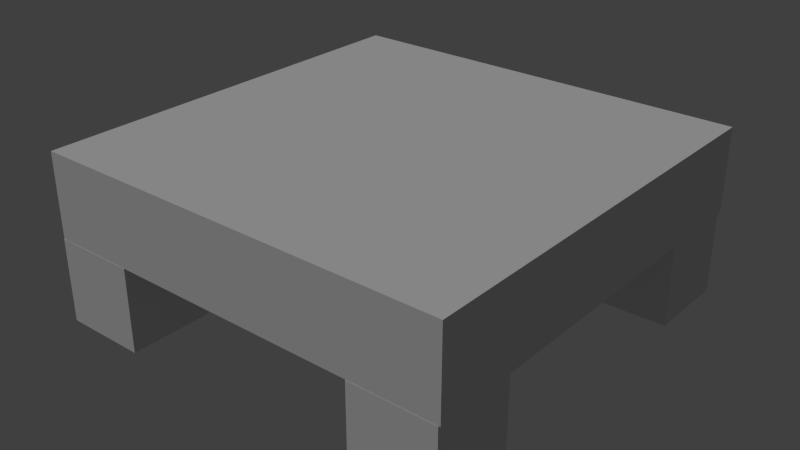 # Source: table.blend  (saved by Blender 2.79.0; exported with 4.5.12 LTS)
import bpy
from mathutils import Matrix  # noqa: F401  (used for matrix-valued properties, if any)

bpy.ops.wm.read_factory_settings(use_empty=True)
scene = bpy.context.scene
scene.name = 'Scene'

# ---- collections
col_collection_1_001 = bpy.data.collections.new('Collection 1.001'); scene.collection.children.link(col_collection_1_001)

# ---- materials (node trees are filled in below, after node groups)
mat_material = bpy.data.materials.new('Material')
mat_material.alpha_threshold = 0.0
mat_material.use_transparent_shadow = False
mat_material.roughness = 0.5

# ---- material node trees

# ---- world
world_world = bpy.data.worlds.new('World'); scene.world = world_world
world_world.color = (0.05088, 0.05088, 0.05088)
world_world.use_sun_shadow = False
world_world.sun_shadow_jitter_overblur = 0.0
world_world.cycles.sampling_method = 'NONE'
world_world.cycles.sample_map_resolution = 256

# ---- lights
light_sun_001 = bpy.data.lights.new('Sun.001', 'SUN')
light_sun_001.transmission_factor = 0.0
light_sun_001.angle = 0.1993
light_sun_001.energy = 1.0
light_sun_001.shadow_buffer_clip_start = 0.5
light_sun_001.shadow_soft_size = 0.1
light_sun_001.shadow_cascade_max_distance = 1000.0

# ---- meshes
me_table_visual_mesh = bpy.data.meshes.new('table_visual_mesh')
me_table_visual_mesh.from_pydata([(-0.2502, 0.1491, -0.1502), (-0.2502, 0.1491, -0.05018), (-0.2502, 0.2491, -0.1502), (-0.2502, 0.2491, -0.05018), (-0.1502, 0.1491, -0.1502), (-0.1502, 0.1491, -0.05018), (-0.1502, 0.2491, -0.1502), (-0.1502, 0.2491, -0.05018), (-0.2502, -0.2503, -0.1502), (-0.2502, -0.2503, -0.05018), (-0.2502, -0.1503, -0.1502), (-0.2502, -0.1503, -0.05018), (-0.1502, -0.2503, -0.1502), (-0.1502, -0.2503, -0.05018), (-0.1502, -0.1503, -0.1502), (-0.1502, -0.1503, -0.05018), (0.1478, -0.2503, -0.1502), (0.1478, -0.2503, -0.05018), (0.1478, -0.1503, -0.1502), (0.1478, -0.1503, -0.05018), (0.2478, -0.2503, -0.1502), (0.2478, -0.2503, -0.05018), (0.2478, -0.1503, -0.1502), (0.2478, -0.1503, -0.05018), (0.1478, 0.1491, -0.1502), (0.1478, 0.1491, -0.05018), (0.1478, 0.2491, -0.1502), (0.1478, 0.2491, -0.05018), (0.2478, 0.1491, -0.1502), (0.2478, 0.1491, -0.05018), (0.2478, 0.2491, -0.1502), (0.2478, 0.2491, -0.05018), (-0.25, -0.25, -0.05), (-0.25, -0.25, 0.05), (-0.25, 0.25, -0.05), (-0.25, 0.25, 0.05), (0.25, -0.25, -0.05), (0.25, -0.25, 0.05), (0.25, 0.25, -0.05), (0.25, 0.25, 0.05)], [], [(0, 1, 3, 2), (2, 3, 7, 6), (6, 7, 5, 4), (4, 5, 1, 0), (2, 6, 4, 0), (7, 3, 1, 5), (8, 9, 11, 10), (10, 11, 15, 14), (14, 15, 13, 12), (12, 13, 9, 8), (10, 14, 12, 8), (15, 11, 9, 13), (16, 17, 19, 18), (18, 19, 23, 22), (22, 23, 21, 20), (20, 21, 17, 16), (18, 22, 20, 16), (23, 19, 17, 21), (24, 25, 27, 26), (26, 27, 31, 30), (30, 31, 29, 28), (28, 29, 25, 24), (26, 30, 28, 24), (31, 27, 25, 29), (32, 33, 35, 34), (34, 35, 39, 38), (38, 39, 37, 36), (36, 37, 33, 32), (34, 38, 36, 32), (39, 35, 33, 37)])
_uv = me_table_visual_mesh.uv_layers.new(name='UVMap')
_uv.uv.foreach_set('vector', [0.7383, 0.5017, 0.7383, 0.6647, 0.9013, 0.6647, 0.9013, 0.5017, 0.09794, 0.5017, 0.09794, 0.6647, 0.2609, 0.6647, 0.2609, 0.5017, 0.9013, 0.5017, 0.9013, 0.6647, 0.7383, 0.6647, 0.7383, 0.5017, 0.2609, 0.5017, 0.2609, 0.6647, 0.09794, 0.6647, 0.09794, 0.5017, 0.09794, 0.9049, 0.2609, 0.9049, 0.2609, 0.7419, 0.09794, 0.7419, 0.2609, 0.9049, 0.09794, 0.9049, 0.09794, 0.7419, 0.2609, 0.7419, 0.08736, 0.5017, 0.08736, 0.6647, 0.2503, 0.6647, 0.2503, 0.5017, 0.09794, 0.5017, 0.09794, 0.6647, 0.2609, 0.6647, 0.2609, 0.5017, 0.2503, 0.5017, 0.2503, 0.6647, 0.08736, 0.6647, 0.08736, 0.5017, 0.2609, 0.5017, 0.2609, 0.6647, 0.09794, 0.6647, 0.09794, 0.5017, 0.09794, 0.254, 0.2609, 0.254, 0.2609, 0.09098, 0.09794, 0.09098, 0.2609, 0.254, 0.09794, 0.254, 0.09794, 0.09098, 0.2609, 0.09098, 0.08736, 0.5017, 0.08736, 0.6647, 0.2503, 0.6647, 0.2503, 0.5017, 0.7466, 0.5017, 0.7466, 0.6647, 0.9096, 0.6647, 0.9096, 0.5017, 0.2503, 0.5017, 0.2503, 0.6647, 0.08736, 0.6647, 0.08736, 0.5017, 0.9096, 0.5017, 0.9096, 0.6647, 0.7466, 0.6647, 0.7466, 0.5017, 0.7466, 0.254, 0.9096, 0.254, 0.9096, 0.09098, 0.7466, 0.09098, 0.9096, 0.254, 0.7466, 0.254, 0.7466, 0.09098, 0.9096, 0.09098, 0.7383, 0.5017, 0.7383, 0.6647, 0.9013, 0.6647, 0.9013, 0.5017, 0.7466, 0.5017, 0.7466, 0.6647, 0.9096, 0.6647, 0.9096, 0.5017, 0.9013, 0.5017, 0.9013, 0.6647, 0.7383, 0.6647, 0.7383, 0.5017, 0.9096, 0.5017, 0.9096, 0.6647, 0.7466, 0.6647, 0.7466, 0.5017, 0.7466, 0.9049, 0.9096, 0.9049, 0.9096, 0.7419, 0.7466, 0.7419, 0.9096, 0.9049, 0.7466, 0.9049, 0.7466, 0.7419, 0.9096, 0.7419, 0.08787, 0.665, 0.08787, 0.828, 0.9028, 0.828, 0.9028, 0.665, 0.09833, 0.665, 0.09833, 0.828, 0.9132, 0.828, 0.9132, 0.665, 0.9028, 0.665, 0.9028, 0.828, 0.08787, 0.828, 0.08787, 0.665, 0.9132, 0.665, 0.9132, 0.828, 0.09833, 0.828, 0.09833, 0.665, 0.09833, 0.9064, 0.9132, 0.9064, 0.9132, 0.0915, 0.09833, 0.0915, 0.9132, 0.9064, 0.09833, 0.9064, 0.09833, 0.0915, 0.9132, 0.0915])
me_table_visual_mesh.materials.append(mat_material)
me_table_visual_mesh.use_remesh_preserve_volume = False
me_table_visual_mesh.use_remesh_preserve_attributes = False
me_table_visual_mesh.use_mirror_vertex_groups = False
me_table_visual_mesh.update()

# ---- objects
ob_table_visual = bpy.data.objects.new('table_visual', me_table_visual_mesh)
ob_sun = bpy.data.objects.new('Sun', light_sun_001)

# ---- transforms, parenting, visibility, modifiers, constraints
ob_table_visual.location = (0.003943, -0.002473, 0.1494)
ob_table_visual.lineart.crease_threshold = 0.0
ob_sun.location = (-0.3311, -0.3933, 0.6355)
ob_sun.rotation_euler = (0.0, -0.7133, 0.6967)
ob_sun.lineart.crease_threshold = 0.0

# ---- collection membership
col_collection_1_001.objects.link(ob_table_visual)
col_collection_1_001.objects.link(ob_sun)

# ---- scene / render settings (as saved in the file)
scene.frame_start = 1; scene.frame_end = 250; scene.frame_set(202)
scene.render.engine = 'BLENDER_EEVEE_NEXT'
scene.render.resolution_percentage = 50
scene.render.dither_intensity = 0.0
scene.cycles.use_denoising = False
scene.cycles.samples = 10
scene.cycles.sampling_pattern = 'TABULATED_SOBOL'
scene.cycles.light_sampling_threshold = 0.0
scene.cycles.use_adaptive_sampling = False
scene.cycles.use_light_tree = False
scene.cycles.blur_glossy = 0.0
scene.cycles.pixel_filter_type = 'GAUSSIAN'
scene.cycles.sample_clamp_indirect = 0.0
scene.view_settings.view_transform = 'Standard'
bpy.context.view_layer.update()

# ---- added for rendering (the .blend has no active camera): camera
cam_auto = bpy.data.cameras.new('AutoCamera')
cam_auto.lens = 50.0
cam_auto.sensor_width = 36.0
cam_auto.clip_end = 1000.0
ob_auto_camera = bpy.data.objects.new('AutoCamera', cam_auto)
scene.collection.objects.link(ob_auto_camera)
ob_auto_camera.location = (0.684116, -0.81898, 0.643548)
ob_auto_camera.rotation_euler = (1.09748, -7.21219e-08, 0.694738)
scene.camera = ob_auto_camera
bpy.context.view_layer.update()
